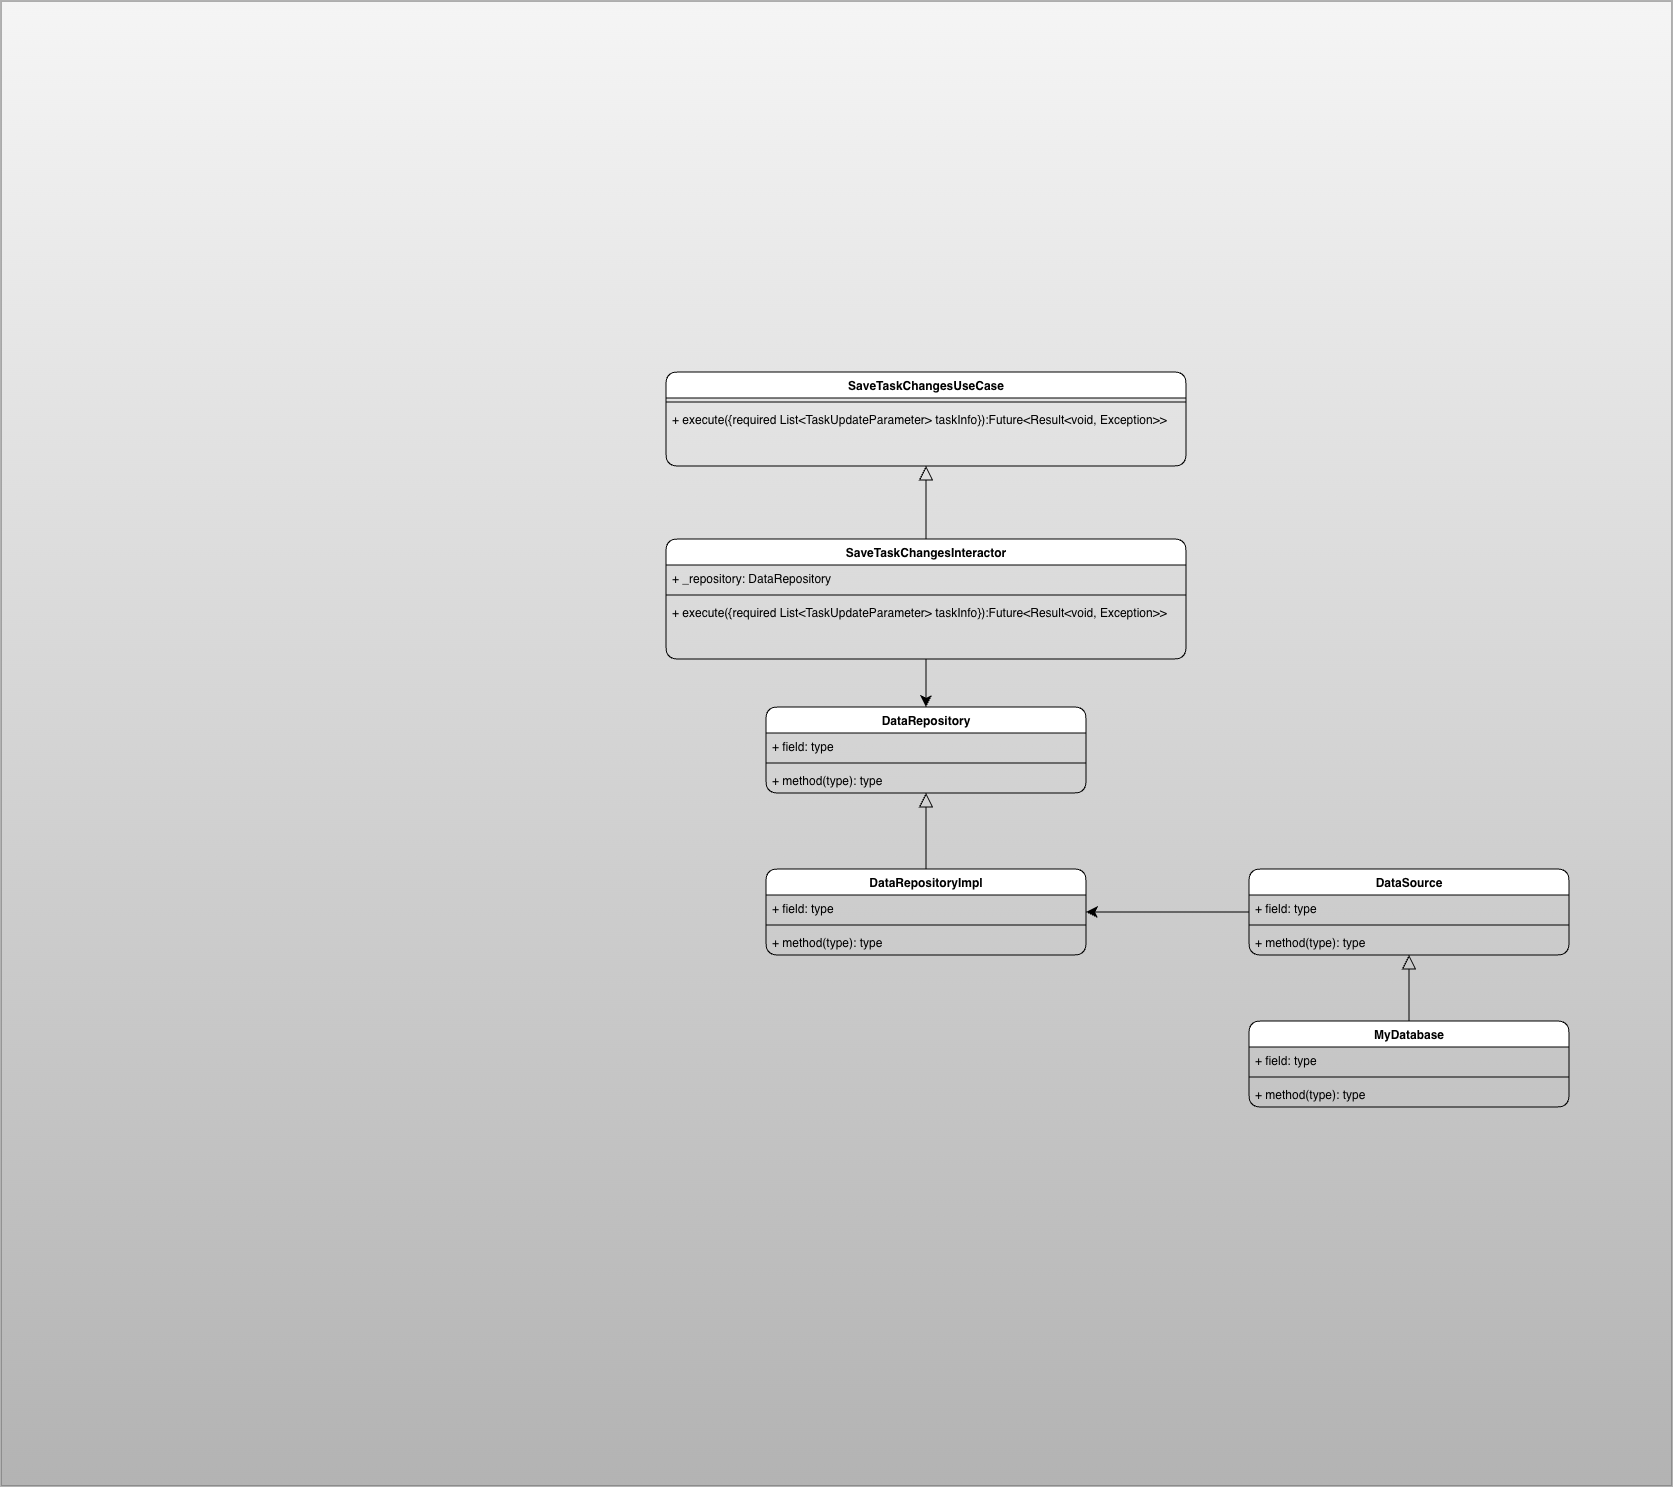

The diagram above was exported from draw.io. Its source (the exported page's mxGraphModel, read from the mxfile embedded in the PNG):
<mxGraphModel dx="3042" dy="2393" grid="0" gridSize="10" guides="1" tooltips="1" connect="1" arrows="1" fold="1" page="1" pageScale="1" pageWidth="827" pageHeight="1169" math="0" shadow="0">
  <root>
    <mxCell id="0" />
    <mxCell id="1" parent="0" />
    <mxCell id="I8Be7fJF6gV_6OjMglre-1" parent="1" style="rounded=0;whiteSpace=wrap;html=1;fillColor=#f5f5f5;gradientColor=#b3b3b3;strokeColor=#666666;" value="" vertex="1">
      <mxGeometry height="1485" width="1671" x="-915" y="-338" as="geometry" />
    </mxCell>
    <mxCell id="De_mo3aa54Laza1ABHwF-9" edge="1" parent="1" source="De_mo3aa54Laza1ABHwF-1" style="edgeStyle=orthogonalEdgeStyle;rounded=1;orthogonalLoop=1;jettySize=auto;html=1;entryX=0.5;entryY=1;entryDx=0;entryDy=0;startSize=12;endArrow=block;endFill=0;endSize=12;" target="De_mo3aa54Laza1ABHwF-5" value="">
      <mxGeometry relative="1" as="geometry">
        <mxPoint x="490" y="170" as="targetPoint" />
      </mxGeometry>
    </mxCell>
    <mxCell id="D2XCtAoIN2FCFRAyG-NW-1" edge="1" parent="1" source="De_mo3aa54Laza1ABHwF-1" style="edgeStyle=orthogonalEdgeStyle;shape=connector;rounded=0;orthogonalLoop=1;jettySize=auto;html=1;entryX=0.5;entryY=0;entryDx=0;entryDy=0;strokeColor=default;align=center;verticalAlign=middle;fontFamily=Helvetica;fontSize=11;fontColor=default;labelBackgroundColor=default;startSize=9;endArrow=classic;endSize=9;" target="De_mo3aa54Laza1ABHwF-10">
      <mxGeometry relative="1" as="geometry" />
    </mxCell>
    <mxCell id="De_mo3aa54Laza1ABHwF-1" parent="1" style="swimlane;fontStyle=1;align=center;verticalAlign=top;childLayout=stackLayout;horizontal=1;startSize=26;horizontalStack=0;resizeParent=1;resizeParentMax=0;resizeLast=0;collapsible=1;marginBottom=0;whiteSpace=wrap;html=1;rounded=1;" value="SaveTaskChangesInteractor" vertex="1">
      <mxGeometry height="120" width="520" x="-250" y="200" as="geometry" />
    </mxCell>
    <mxCell id="De_mo3aa54Laza1ABHwF-2" parent="De_mo3aa54Laza1ABHwF-1" style="text;strokeColor=none;fillColor=none;align=left;verticalAlign=top;spacingLeft=4;spacingRight=4;overflow=hidden;rotatable=0;points=[[0,0.5],[1,0.5]];portConstraint=eastwest;whiteSpace=wrap;html=1;rounded=1;" value="+ _repository: DataRepository" vertex="1">
      <mxGeometry height="26" width="520" y="26" as="geometry" />
    </mxCell>
    <mxCell id="De_mo3aa54Laza1ABHwF-3" parent="De_mo3aa54Laza1ABHwF-1" style="line;strokeWidth=1;fillColor=none;align=left;verticalAlign=middle;spacingTop=-1;spacingLeft=3;spacingRight=3;rotatable=0;labelPosition=right;points=[];portConstraint=eastwest;strokeColor=inherit;rounded=1;" value="" vertex="1">
      <mxGeometry height="8" width="520" y="52" as="geometry" />
    </mxCell>
    <mxCell id="De_mo3aa54Laza1ABHwF-4" parent="De_mo3aa54Laza1ABHwF-1" style="text;strokeColor=none;fillColor=none;align=left;verticalAlign=top;spacingLeft=4;spacingRight=4;overflow=hidden;rotatable=0;points=[[0,0.5],[1,0.5]];portConstraint=eastwest;whiteSpace=wrap;html=1;rounded=1;" value="+&amp;nbsp;&lt;span style=&quot;background-color: transparent;&quot;&gt;execute({&lt;/span&gt;&lt;span style=&quot;background-color: transparent; color: light-dark(rgb(0, 0, 0), rgb(255, 255, 255));&quot;&gt;required List&amp;lt;TaskUpdateParameter&amp;gt; taskInfo&lt;/span&gt;&lt;span style=&quot;background-color: transparent;&quot;&gt;})&lt;/span&gt;:Future&amp;lt;Result&amp;lt;void, Exception&amp;gt;&amp;gt;" vertex="1">
      <mxGeometry height="60" width="520" y="60" as="geometry" />
    </mxCell>
    <mxCell id="De_mo3aa54Laza1ABHwF-5" parent="1" style="swimlane;fontStyle=1;align=center;verticalAlign=top;childLayout=stackLayout;horizontal=1;startSize=26;horizontalStack=0;resizeParent=1;resizeParentMax=0;resizeLast=0;collapsible=1;marginBottom=0;whiteSpace=wrap;html=1;rounded=1;" value="SaveTaskChangesUseCase" vertex="1">
      <mxGeometry height="94" width="520" x="-250" y="33" as="geometry" />
    </mxCell>
    <mxCell id="De_mo3aa54Laza1ABHwF-7" parent="De_mo3aa54Laza1ABHwF-5" style="line;strokeWidth=1;fillColor=none;align=left;verticalAlign=middle;spacingTop=-1;spacingLeft=3;spacingRight=3;rotatable=0;labelPosition=right;points=[];portConstraint=eastwest;strokeColor=inherit;rounded=1;" value="" vertex="1">
      <mxGeometry height="8" width="520" y="26" as="geometry" />
    </mxCell>
    <mxCell id="De_mo3aa54Laza1ABHwF-8" parent="De_mo3aa54Laza1ABHwF-5" style="text;strokeColor=none;fillColor=none;align=left;verticalAlign=top;spacingLeft=4;spacingRight=4;overflow=hidden;rotatable=0;points=[[0,0.5],[1,0.5]];portConstraint=eastwest;whiteSpace=wrap;html=1;rounded=1;" value="+&amp;nbsp;&lt;span style=&quot;background-color: transparent;&quot;&gt;execute({&lt;/span&gt;&lt;span style=&quot;background-color: transparent; color: light-dark(rgb(0, 0, 0), rgb(255, 255, 255));&quot;&gt;required List&amp;lt;TaskUpdateParameter&amp;gt; taskInfo&lt;/span&gt;&lt;span style=&quot;background-color: transparent;&quot;&gt;})&lt;/span&gt;:Future&amp;lt;Result&amp;lt;void, Exception&amp;gt;&amp;gt;" vertex="1">
      <mxGeometry height="60" width="520" y="34" as="geometry" />
    </mxCell>
    <mxCell id="De_mo3aa54Laza1ABHwF-10" parent="1" style="swimlane;fontStyle=1;align=center;verticalAlign=top;childLayout=stackLayout;horizontal=1;startSize=26;horizontalStack=0;resizeParent=1;resizeParentMax=0;resizeLast=0;collapsible=1;marginBottom=0;whiteSpace=wrap;html=1;rounded=1;" value="DataRepository" vertex="1">
      <mxGeometry height="86" width="320" x="-150" y="368" as="geometry" />
    </mxCell>
    <mxCell id="De_mo3aa54Laza1ABHwF-11" parent="De_mo3aa54Laza1ABHwF-10" style="text;strokeColor=none;fillColor=none;align=left;verticalAlign=top;spacingLeft=4;spacingRight=4;overflow=hidden;rotatable=0;points=[[0,0.5],[1,0.5]];portConstraint=eastwest;whiteSpace=wrap;html=1;rounded=1;" value="+ field: type" vertex="1">
      <mxGeometry height="26" width="320" y="26" as="geometry" />
    </mxCell>
    <mxCell id="De_mo3aa54Laza1ABHwF-12" parent="De_mo3aa54Laza1ABHwF-10" style="line;strokeWidth=1;fillColor=none;align=left;verticalAlign=middle;spacingTop=-1;spacingLeft=3;spacingRight=3;rotatable=0;labelPosition=right;points=[];portConstraint=eastwest;strokeColor=inherit;rounded=1;" value="" vertex="1">
      <mxGeometry height="8" width="320" y="52" as="geometry" />
    </mxCell>
    <mxCell id="De_mo3aa54Laza1ABHwF-13" parent="De_mo3aa54Laza1ABHwF-10" style="text;strokeColor=none;fillColor=none;align=left;verticalAlign=top;spacingLeft=4;spacingRight=4;overflow=hidden;rotatable=0;points=[[0,0.5],[1,0.5]];portConstraint=eastwest;whiteSpace=wrap;html=1;rounded=1;" value="+ method(type): type" vertex="1">
      <mxGeometry height="26" width="320" y="60" as="geometry" />
    </mxCell>
    <mxCell id="De_mo3aa54Laza1ABHwF-20" edge="1" parent="1" source="De_mo3aa54Laza1ABHwF-15" style="edgeStyle=orthogonalEdgeStyle;rounded=1;orthogonalLoop=1;jettySize=auto;html=1;entryX=0.5;entryY=1;entryDx=0;entryDy=0;endArrow=block;endFill=0;strokeWidth=1;startSize=12;endSize=12;" target="De_mo3aa54Laza1ABHwF-10">
      <mxGeometry relative="1" as="geometry" />
    </mxCell>
    <mxCell id="De_mo3aa54Laza1ABHwF-15" parent="1" style="swimlane;fontStyle=1;align=center;verticalAlign=top;childLayout=stackLayout;horizontal=1;startSize=26;horizontalStack=0;resizeParent=1;resizeParentMax=0;resizeLast=0;collapsible=1;marginBottom=0;whiteSpace=wrap;html=1;rounded=1;" value="DataRepositoryImpl" vertex="1">
      <mxGeometry height="86" width="320" x="-150" y="530" as="geometry" />
    </mxCell>
    <mxCell id="De_mo3aa54Laza1ABHwF-16" parent="De_mo3aa54Laza1ABHwF-15" style="text;strokeColor=none;fillColor=none;align=left;verticalAlign=top;spacingLeft=4;spacingRight=4;overflow=hidden;rotatable=0;points=[[0,0.5],[1,0.5]];portConstraint=eastwest;whiteSpace=wrap;html=1;rounded=1;" value="+ field: type" vertex="1">
      <mxGeometry height="26" width="320" y="26" as="geometry" />
    </mxCell>
    <mxCell id="De_mo3aa54Laza1ABHwF-17" parent="De_mo3aa54Laza1ABHwF-15" style="line;strokeWidth=1;fillColor=none;align=left;verticalAlign=middle;spacingTop=-1;spacingLeft=3;spacingRight=3;rotatable=0;labelPosition=right;points=[];portConstraint=eastwest;strokeColor=inherit;rounded=1;" value="" vertex="1">
      <mxGeometry height="8" width="320" y="52" as="geometry" />
    </mxCell>
    <mxCell id="De_mo3aa54Laza1ABHwF-18" parent="De_mo3aa54Laza1ABHwF-15" style="text;strokeColor=none;fillColor=none;align=left;verticalAlign=top;spacingLeft=4;spacingRight=4;overflow=hidden;rotatable=0;points=[[0,0.5],[1,0.5]];portConstraint=eastwest;whiteSpace=wrap;html=1;rounded=1;" value="+ method(type): type" vertex="1">
      <mxGeometry height="26" width="320" y="60" as="geometry" />
    </mxCell>
    <mxCell id="De_mo3aa54Laza1ABHwF-26" edge="1" parent="1" source="De_mo3aa54Laza1ABHwF-22" style="edgeStyle=orthogonalEdgeStyle;rounded=1;orthogonalLoop=1;jettySize=auto;html=1;entryX=1;entryY=0.5;entryDx=0;entryDy=0;startSize=9;endSize=9;" target="De_mo3aa54Laza1ABHwF-15">
      <mxGeometry relative="1" as="geometry" />
    </mxCell>
    <mxCell id="De_mo3aa54Laza1ABHwF-22" parent="1" style="swimlane;fontStyle=1;align=center;verticalAlign=top;childLayout=stackLayout;horizontal=1;startSize=26;horizontalStack=0;resizeParent=1;resizeParentMax=0;resizeLast=0;collapsible=1;marginBottom=0;whiteSpace=wrap;html=1;rounded=1;" value="DataSource" vertex="1">
      <mxGeometry height="86" width="320" x="333" y="530" as="geometry" />
    </mxCell>
    <mxCell id="De_mo3aa54Laza1ABHwF-23" parent="De_mo3aa54Laza1ABHwF-22" style="text;strokeColor=none;fillColor=none;align=left;verticalAlign=top;spacingLeft=4;spacingRight=4;overflow=hidden;rotatable=0;points=[[0,0.5],[1,0.5]];portConstraint=eastwest;whiteSpace=wrap;html=1;rounded=1;" value="+ field: type" vertex="1">
      <mxGeometry height="26" width="320" y="26" as="geometry" />
    </mxCell>
    <mxCell id="De_mo3aa54Laza1ABHwF-24" parent="De_mo3aa54Laza1ABHwF-22" style="line;strokeWidth=1;fillColor=none;align=left;verticalAlign=middle;spacingTop=-1;spacingLeft=3;spacingRight=3;rotatable=0;labelPosition=right;points=[];portConstraint=eastwest;strokeColor=inherit;rounded=1;" value="" vertex="1">
      <mxGeometry height="8" width="320" y="52" as="geometry" />
    </mxCell>
    <mxCell id="De_mo3aa54Laza1ABHwF-25" parent="De_mo3aa54Laza1ABHwF-22" style="text;strokeColor=none;fillColor=none;align=left;verticalAlign=top;spacingLeft=4;spacingRight=4;overflow=hidden;rotatable=0;points=[[0,0.5],[1,0.5]];portConstraint=eastwest;whiteSpace=wrap;html=1;rounded=1;" value="+ method(type): type" vertex="1">
      <mxGeometry height="26" width="320" y="60" as="geometry" />
    </mxCell>
    <mxCell id="De_mo3aa54Laza1ABHwF-31" edge="1" parent="1" source="De_mo3aa54Laza1ABHwF-27" style="edgeStyle=orthogonalEdgeStyle;shape=connector;rounded=1;orthogonalLoop=1;jettySize=auto;html=1;entryX=0.5;entryY=1;entryDx=0;entryDy=0;strokeColor=default;align=center;verticalAlign=middle;fontFamily=Helvetica;fontSize=11;fontColor=default;labelBackgroundColor=default;startSize=12;endArrow=block;endSize=12;endFill=0;" target="De_mo3aa54Laza1ABHwF-22">
      <mxGeometry relative="1" as="geometry" />
    </mxCell>
    <mxCell id="De_mo3aa54Laza1ABHwF-27" parent="1" style="swimlane;fontStyle=1;align=center;verticalAlign=top;childLayout=stackLayout;horizontal=1;startSize=26;horizontalStack=0;resizeParent=1;resizeParentMax=0;resizeLast=0;collapsible=1;marginBottom=0;whiteSpace=wrap;html=1;rounded=1;" value="MyDatabase" vertex="1">
      <mxGeometry height="86" width="320" x="333" y="682" as="geometry" />
    </mxCell>
    <mxCell id="De_mo3aa54Laza1ABHwF-28" parent="De_mo3aa54Laza1ABHwF-27" style="text;strokeColor=none;fillColor=none;align=left;verticalAlign=top;spacingLeft=4;spacingRight=4;overflow=hidden;rotatable=0;points=[[0,0.5],[1,0.5]];portConstraint=eastwest;whiteSpace=wrap;html=1;rounded=1;" value="+ field: type" vertex="1">
      <mxGeometry height="26" width="320" y="26" as="geometry" />
    </mxCell>
    <mxCell id="De_mo3aa54Laza1ABHwF-29" parent="De_mo3aa54Laza1ABHwF-27" style="line;strokeWidth=1;fillColor=none;align=left;verticalAlign=middle;spacingTop=-1;spacingLeft=3;spacingRight=3;rotatable=0;labelPosition=right;points=[];portConstraint=eastwest;strokeColor=inherit;rounded=1;" value="" vertex="1">
      <mxGeometry height="8" width="320" y="52" as="geometry" />
    </mxCell>
    <mxCell id="De_mo3aa54Laza1ABHwF-30" parent="De_mo3aa54Laza1ABHwF-27" style="text;strokeColor=none;fillColor=none;align=left;verticalAlign=top;spacingLeft=4;spacingRight=4;overflow=hidden;rotatable=0;points=[[0,0.5],[1,0.5]];portConstraint=eastwest;whiteSpace=wrap;html=1;rounded=1;" value="+ method(type): type" vertex="1">
      <mxGeometry height="26" width="320" y="60" as="geometry" />
    </mxCell>
  </root>
</mxGraphModel>